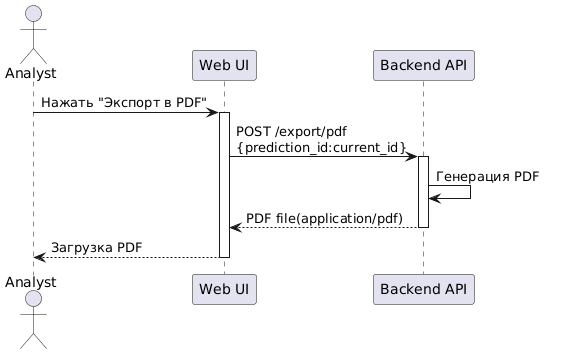

The diagram above was rendered by PlantUML. Its source (embedded in the PNG):
@startuml
actor Analyst

participant "Web UI" as WebUI
participant "Backend API" as API

Analyst -> WebUI: Нажать "Экспорт в PDF"

activate WebUI

WebUI -> API: POST /export/pdf\n{prediction_id:current_id}
activate API

API -> API: Генерация PDF

API --> WebUI: PDF file(application/pdf)
deactivate API

WebUI --> Analyst: Загрузка PDF

deactivate WebUI
@enduml